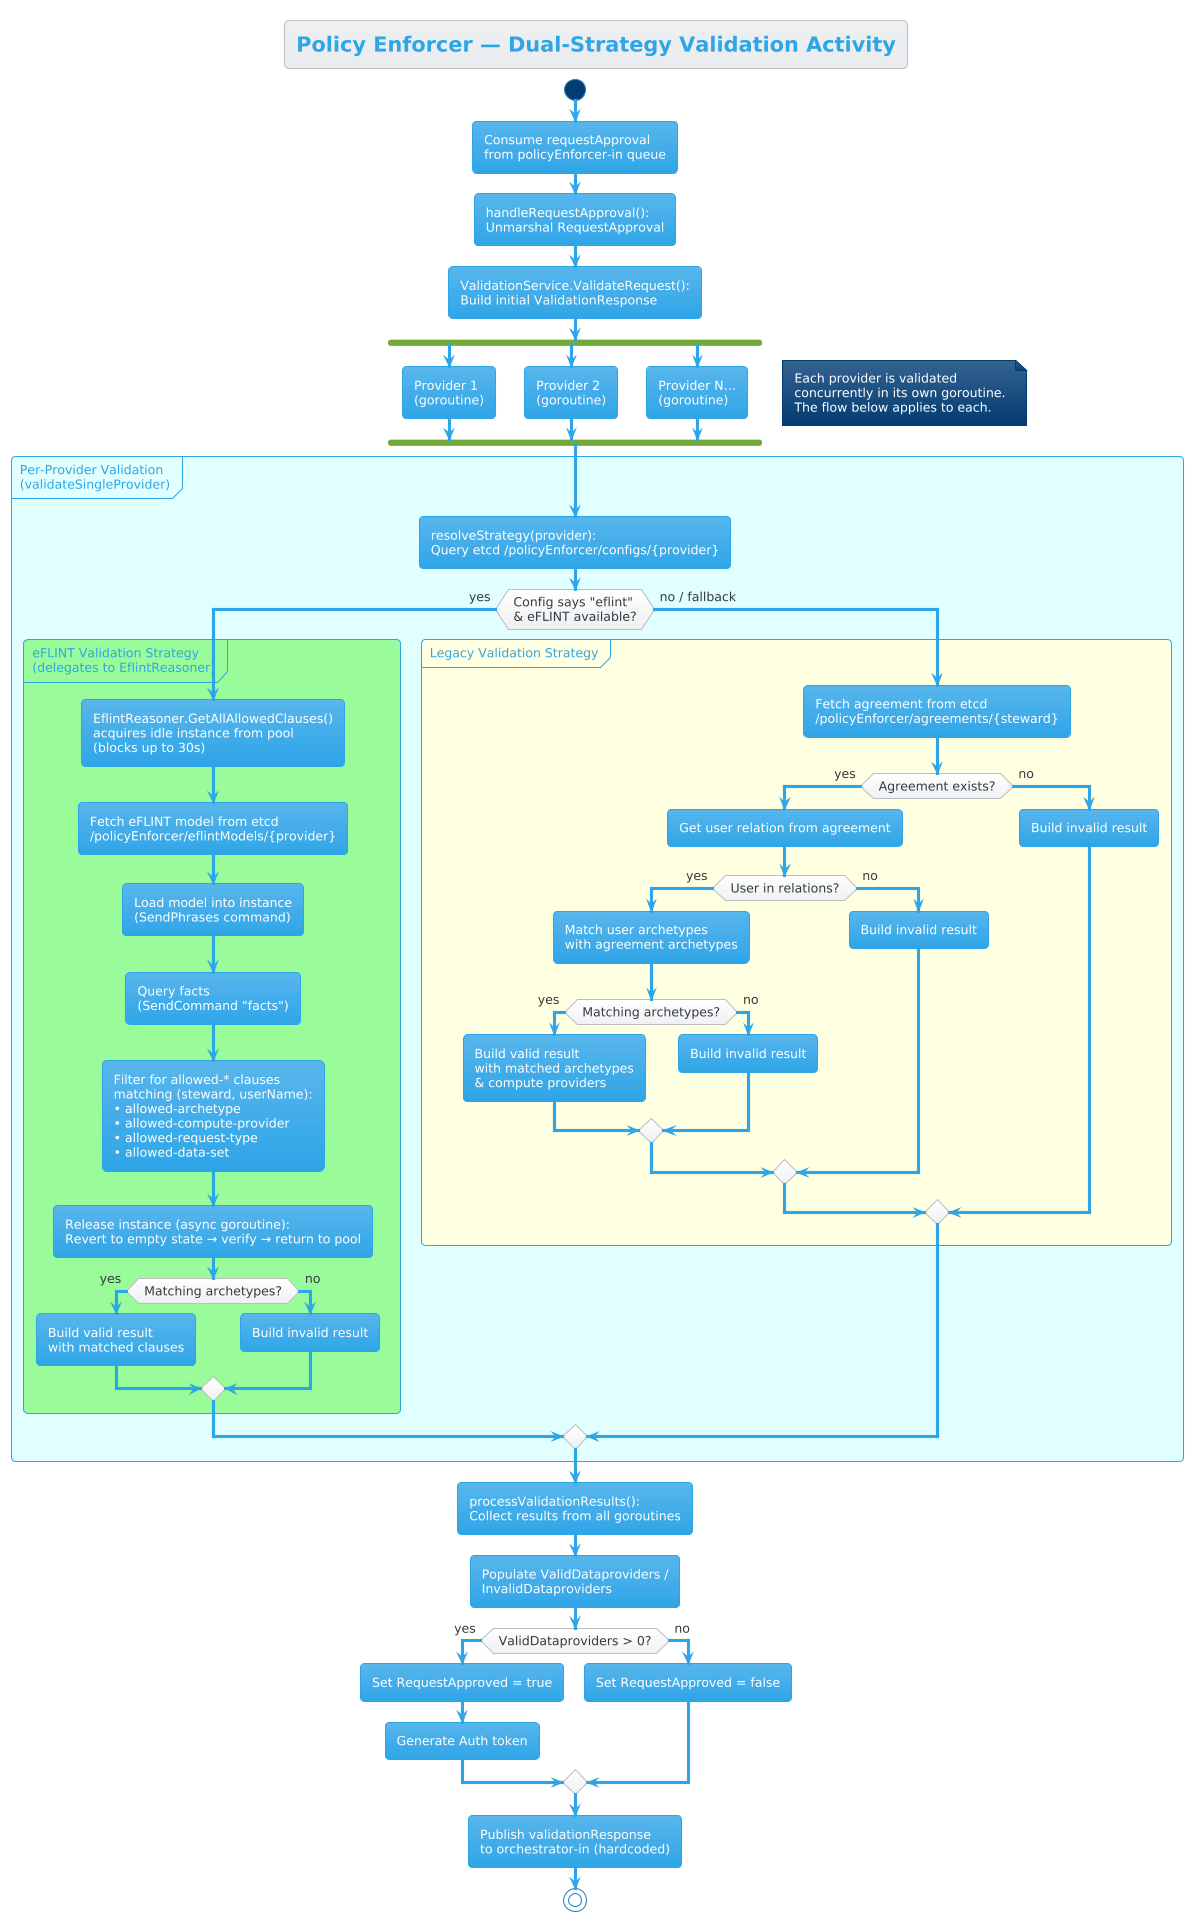

The diagram above was rendered by PlantUML. Its source (embedded in the PNG):
@startuml Activity - Policy Enforcer
!theme cerulean

title Policy Enforcer — Dual-Strategy Validation Activity

start

:Consume requestApproval\nfrom policyEnforcer-in queue;

:handleRequestApproval():\nUnmarshal RequestApproval;

:ValidationService.ValidateRequest():\nBuild initial ValidationResponse;

fork
    :Provider 1\n(goroutine);
fork again
    :Provider 2\n(goroutine);
fork again
    :Provider N…\n(goroutine);
end fork

note right
  Each provider is validated
  concurrently in its own goroutine.
  The flow below applies to each.
end note

partition "Per-Provider Validation\n(validateSingleProvider)" #LightCyan {

    :resolveStrategy(provider):\nQuery etcd /policyEnforcer/configs/{provider};

    if (Config says "eflint"\n& eFLINT available?) then (yes)

        partition "eFLINT Validation Strategy\n(delegates to EflintReasoner)" #PaleGreen {
            :EflintReasoner.GetAllAllowedClauses()\nacquires idle instance from pool\n(blocks up to 30s);

            :Fetch eFLINT model from etcd\n/policyEnforcer/eflintModels/{provider};

            :Load model into instance\n(SendPhrases command);

            :Query facts\n(SendCommand "facts");

            :Filter for allowed-* clauses\nmatching (steward, userName):\n• allowed-archetype\n• allowed-compute-provider\n• allowed-request-type\n• allowed-data-set;

            :Release instance (async goroutine):\nRevert to empty state → verify → return to pool;

            if (Matching archetypes?) then (yes)
                :Build valid result\nwith matched clauses;
            else (no)
                :Build invalid result;
            endif
        }

    else (no / fallback)

        partition "Legacy Validation Strategy" #LightYellow {
            :Fetch agreement from etcd\n/policyEnforcer/agreements/{steward};

            if (Agreement exists?) then (yes)
                :Get user relation from agreement;

                if (User in relations?) then (yes)
                    :Match user archetypes\nwith agreement archetypes;

                    if (Matching archetypes?) then (yes)
                        :Build valid result\nwith matched archetypes\n& compute providers;
                    else (no)
                        :Build invalid result;
                    endif
                else (no)
                    :Build invalid result;
                endif
            else (no)
                :Build invalid result;
            endif
        }

    endif
}

:processValidationResults():\nCollect results from all goroutines;

:Populate ValidDataproviders /\nInvalidDataproviders;

if (ValidDataproviders > 0?) then (yes)
    :Set RequestApproved = true;
    :Generate Auth token;
else (no)
    :Set RequestApproved = false;
endif

:Publish validationResponse\nto orchestrator-in (hardcoded);

stop

@enduml